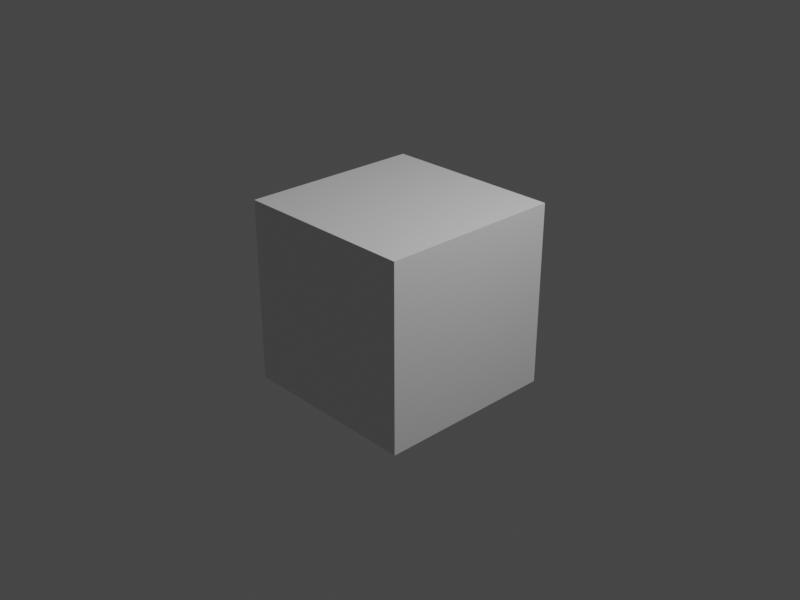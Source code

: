 # Source: aug08cube.blend  (saved by Blender 2.93.21; exported with 4.5.12 LTS)
import bpy
from mathutils import Matrix  # noqa: F401  (used for matrix-valued properties, if any)

bpy.ops.wm.read_factory_settings(use_empty=True)
scene = bpy.context.scene
scene.name = 'Scene'

# ---- collections
col_collection = bpy.data.collections.new('Collection'); scene.collection.children.link(col_collection)

# ---- materials (node trees are filled in below, after node groups)
mat_material = bpy.data.materials.new('Material')
mat_material.alpha_threshold = 0.0
mat_material.use_transparent_shadow = False
mat_material.line_color = (0.0, 0.0, 0.0, 1.0)

# ---- material node trees
mat_material.use_nodes = True; mat_material.node_tree.nodes.clear()
_N = mat_material.node_tree.nodes; _L = mat_material.node_tree.links
n0 = _N.new('ShaderNodeOutputMaterial'); n0.name = 'Material Output'; n0.location = (300, 300)
n1 = _N.new('ShaderNodeBsdfPrincipled'); n1.name = 'Principled BSDF'; n1.location = (10, 300)
n1.distribution = 'GGX'
n1.subsurface_method = 'BURLEY'
n1.inputs[2].default_value = 0.4
n1.inputs[3].default_value = 1.45
n1.inputs[27].default_value = (0.0, 0.0, 0.0, 1.0)
n1.inputs[28].default_value = 1.0
_L.new(n1.outputs[0], n0.inputs[0])
n0.is_active_output = True

# ---- world
world_world = bpy.data.worlds.new('World'); scene.world = world_world
world_world.use_nodes = True; world_world.node_tree.nodes.clear()
_N = world_world.node_tree.nodes; _L = world_world.node_tree.links
n0 = _N.new('ShaderNodeOutputWorld'); n0.name = 'World Output'; n0.location = (300, 300)
n1 = _N.new('ShaderNodeBackground'); n1.name = 'Background'; n1.location = (10, 300)
n1.inputs[0].default_value = (0.05088, 0.05088, 0.05088, 1.0)
_L.new(n1.outputs[0], n0.inputs[0])
n0.is_active_output = True
world_world.color = (0.05088, 0.05088, 0.05088)
world_world.use_sun_shadow = False
world_world.sun_shadow_jitter_overblur = 0.0

# ---- cameras
cam_camera = bpy.data.cameras.new('Camera')
cam_camera.clip_end = 100.0
cam_camera.ortho_scale = 7.314

# ---- lights
light_light = bpy.data.lights.new('Light', 'POINT')
light_light.transmission_factor = 0.0
light_light.energy = 1000.0
light_light.shadow_soft_size = 0.1
light_light.shadow_maximum_resolution = 0.006
light_light.use_absolute_resolution = True

# ---- meshes
me_cube = bpy.data.meshes.new('Cube')
me_cube.from_pydata([(1.0, 1.0, 1.0), (1.0, 1.0, -1.0), (1.0, -1.0, 1.0), (1.0, -1.0, -1.0), (-1.0, 1.0, 1.0), (-1.0, 1.0, -1.0), (-1.0, -1.0, 1.0), (-1.0, -1.0, -1.0)], [], [(0, 4, 6, 2), (3, 2, 6, 7), (7, 6, 4, 5), (5, 1, 3, 7), (1, 0, 2, 3), (5, 4, 0, 1)])
_uv = me_cube.uv_layers.new(name='UVMap')
_uv.uv.foreach_set('vector', [0.625, 0.5, 0.875, 0.5, 0.875, 0.75, 0.625, 0.75, 0.375, 0.75, 0.625, 0.75, 0.625, 1.0, 0.375, 1.0, 0.375, 0.0, 0.625, 0.0, 0.625, 0.25, 0.375, 0.25, 0.125, 0.5, 0.375, 0.5, 0.375, 0.75, 0.125, 0.75, 0.375, 0.5, 0.625, 0.5, 0.625, 0.75, 0.375, 0.75, 0.375, 0.25, 0.625, 0.25, 0.625, 0.5, 0.375, 0.5])
me_cube.materials.append(mat_material)
me_cube.use_remesh_preserve_volume = False
me_cube.use_remesh_preserve_attributes = False
me_cube.use_mirror_vertex_groups = False
me_cube.update()

# ---- objects
ob_cube = bpy.data.objects.new('Cube', me_cube)
ob_light = bpy.data.objects.new('Light', light_light)
ob_camera = bpy.data.objects.new('Camera', cam_camera)

# ---- transforms, parenting, visibility, modifiers, constraints
ob_cube.location = (0.0, 0.0, 0.0)
ob_cube.lock_rotations_4d = False
ob_cube.empty_display_type = 'ARROWS'
ob_cube.lineart.crease_threshold = 0.0
ob_light.location = (4.076, 1.005, 5.904)
ob_light.rotation_euler = (0.6503, 0.05522, 1.866)
ob_light.lock_rotations_4d = False
ob_light.empty_display_type = 'ARROWS'
ob_light.color = (0.0, 0.0, 0.0, 0.0)
ob_light.lineart.crease_threshold = 0.0
ob_camera.location = (7.359, -6.926, 4.958)
ob_camera.rotation_euler = (1.109, 0.0, 0.8149)
ob_camera.lock_rotations_4d = False
ob_camera.empty_display_type = 'ARROWS'
ob_camera.color = (0.0, 0.0, 0.0, 0.0)
ob_camera.display_type = 'WIRE'
ob_camera.lineart.crease_threshold = 0.0

# ---- collection membership
col_collection.objects.link(ob_cube)
col_collection.objects.link(ob_light)
col_collection.objects.link(ob_camera)

# ---- scene / render settings (as saved in the file)
scene.camera = ob_camera
scene.frame_start = 1; scene.frame_end = 250; scene.frame_set(1)
scene.render.engine = 'BLENDER_EEVEE_NEXT'
scene.render.resolution_x = 800
scene.render.resolution_y = 600
scene.cycles.use_denoising = False
scene.cycles.samples = 128
scene.cycles.sampling_pattern = 'TABULATED_SOBOL'
scene.cycles.use_adaptive_sampling = False
scene.cycles.use_light_tree = False
scene.view_settings.view_transform = 'Filmic'
bpy.context.view_layer.update()
